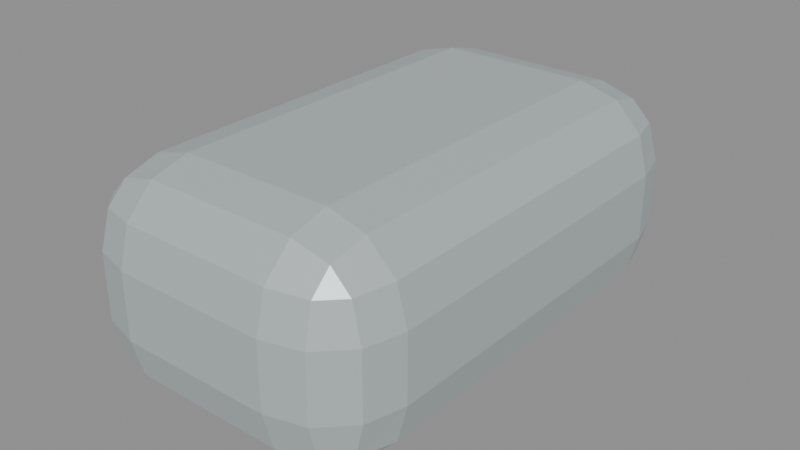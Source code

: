 # Source: helm_throttle_base.blend  (saved by Blender 5.2.45; exported with 4.5.12 LTS)
import bpy
from mathutils import Matrix  # noqa: F401  (used for matrix-valued properties, if any)

bpy.ops.wm.read_factory_settings(use_empty=True)
scene = bpy.context.scene
scene.name = 'helm_throttle_base'

# ---- materials (node trees are filled in below, after node groups)
mat_warm_white_painted_steel = bpy.data.materials.new('Warm white painted steel')
mat_warm_white_painted_steel.diffuse_color = (0.54, 0.61, 0.61, 1.0)

# ---- material node trees
mat_warm_white_painted_steel.use_nodes = True; mat_warm_white_painted_steel.node_tree.nodes.clear()
_N = mat_warm_white_painted_steel.node_tree.nodes; _L = mat_warm_white_painted_steel.node_tree.links
n0 = _N.new('ShaderNodeBsdfPrincipled'); n0.name = 'Principled BSDF'; n0.location = (-200, 100)
n0.inputs[0].default_value = (0.54, 0.61, 0.61, 1.0)
n0.inputs[1].default_value = 0.3
n0.inputs[2].default_value = 0.45
n0.inputs[10].default_value = 0.005
n1 = _N.new('ShaderNodeOutputMaterial'); n1.name = 'Material Output'; n1.location = (200, 100)
_L.new(n0.outputs[0], n1.inputs[0])
n1.is_active_output = True

# ---- meshes
me_cube_157 = bpy.data.meshes.new('Cube.157')
me_cube_157.from_pydata([(-0.035, -0.08, -0.05), (-0.035, -0.115, -0.015), (-0.07, -0.08, -0.015), (-0.035, -0.09748, -0.04532), (-0.05248, -0.08, -0.04532), (-0.05174, -0.09674, -0.04078), (-0.05248, -0.1103, -0.015), (-0.035, -0.1103, -0.03248), (-0.05174, -0.1058, -0.03174), (-0.06532, -0.08, -0.03248), (-0.06532, -0.09748, -0.015), (-0.06078, -0.09674, -0.03174), (-0.035, -0.115, 0.015), (-0.035, -0.08, 0.05), (-0.07, -0.08, 0.015), (-0.035, -0.1103, 0.03248), (-0.05248, -0.1103, 0.015), (-0.05174, -0.1058, 0.03174), (-0.05248, -0.08, 0.04532), (-0.035, -0.09748, 0.04532), (-0.05174, -0.09674, 0.04078), (-0.06532, -0.09748, 0.015), (-0.06532, -0.08, 0.03248), (-0.06078, -0.09674, 0.03174), (-0.035, 0.08, -0.05), (-0.07, 0.08, -0.015), (-0.035, 0.115, -0.015), (-0.05248, 0.08, -0.04532), (-0.035, 0.09748, -0.04532), (-0.05174, 0.09674, -0.04078), (-0.06532, 0.09748, -0.015), (-0.06532, 0.08, -0.03248), (-0.06078, 0.09674, -0.03174), (-0.035, 0.1103, -0.03248), (-0.05248, 0.1103, -0.015), (-0.05174, 0.1058, -0.03174), (-0.035, 0.08, 0.05), (-0.035, 0.115, 0.015), (-0.07, 0.08, 0.015), (-0.035, 0.09748, 0.04532), (-0.05248, 0.08, 0.04532), (-0.05174, 0.09674, 0.04078), (-0.05248, 0.1103, 0.015), (-0.035, 0.1103, 0.03248), (-0.05174, 0.1058, 0.03174), (-0.06532, 0.08, 0.03248), (-0.06532, 0.09748, 0.015), (-0.06078, 0.09674, 0.03174), (0.035, -0.08, -0.05), (0.07, -0.08, -0.015), (0.035, -0.115, -0.015), (0.05248, -0.08, -0.04532), (0.035, -0.09748, -0.04532), (0.05174, -0.09674, -0.04078), (0.06532, -0.09748, -0.015), (0.06532, -0.08, -0.03248), (0.06078, -0.09674, -0.03174), (0.035, -0.1103, -0.03248), (0.05248, -0.1103, -0.015), (0.05174, -0.1058, -0.03174), (0.035, -0.08, 0.05), (0.035, -0.115, 0.015), (0.07, -0.08, 0.015), (0.035, -0.09748, 0.04532), (0.05248, -0.08, 0.04532), (0.05174, -0.09674, 0.04078), (0.05248, -0.1103, 0.015), (0.035, -0.1103, 0.03248), (0.05174, -0.1058, 0.03174), (0.06532, -0.08, 0.03248), (0.06532, -0.09748, 0.015), (0.06078, -0.09674, 0.03174), (0.035, 0.08, -0.05), (0.035, 0.115, -0.015), (0.07, 0.08, -0.015), (0.035, 0.09748, -0.04532), (0.05248, 0.08, -0.04532), (0.05174, 0.09674, -0.04078), (0.05248, 0.1103, -0.015), (0.035, 0.1103, -0.03248), (0.05174, 0.1058, -0.03174), (0.06532, 0.08, -0.03248), (0.06532, 0.09748, -0.015), (0.06078, 0.09674, -0.03174), (0.035, 0.08, 0.05), (0.07, 0.08, 0.015), (0.035, 0.115, 0.015), (0.05248, 0.08, 0.04532), (0.035, 0.09748, 0.04532), (0.05174, 0.09674, 0.04078), (0.06532, 0.09748, 0.015), (0.06532, 0.08, 0.03248), (0.06078, 0.09674, 0.03174), (0.035, 0.1103, 0.03248), (0.05248, 0.1103, 0.015), (0.05174, 0.1058, 0.03174)], [], [(0, 3, 5, 4), (3, 7, 8, 5), (1, 6, 8, 7), (6, 10, 11, 8), (2, 9, 11, 10), (9, 4, 5, 11), (5, 8, 11), (12, 15, 17, 16), (15, 19, 20, 17), (13, 18, 20, 19), (18, 22, 23, 20), (14, 21, 23, 22), (21, 16, 17, 23), (17, 20, 23), (24, 27, 29, 28), (27, 31, 32, 29), (25, 30, 32, 31), (30, 34, 35, 32), (26, 33, 35, 34), (33, 28, 29, 35), (29, 32, 35), (36, 39, 41, 40), (39, 43, 44, 41), (37, 42, 44, 43), (42, 46, 47, 44), (38, 45, 47, 46), (45, 40, 41, 47), (41, 44, 47), (48, 51, 53, 52), (51, 55, 56, 53), (49, 54, 56, 55), (54, 58, 59, 56), (50, 57, 59, 58), (57, 52, 53, 59), (53, 56, 59), (60, 63, 65, 64), (63, 67, 68, 65), (61, 66, 68, 67), (66, 70, 71, 68), (62, 69, 71, 70), (69, 64, 65, 71), (65, 68, 71), (72, 75, 77, 76), (75, 79, 80, 77), (73, 78, 80, 79), (78, 82, 83, 80), (74, 81, 83, 82), (81, 76, 77, 83), (77, 80, 83), (84, 87, 89, 88), (87, 91, 92, 89), (85, 90, 92, 91), (90, 94, 95, 92), (86, 93, 95, 94), (93, 88, 89, 95), (89, 92, 95), (24, 0, 4, 27), (27, 4, 9, 31), (31, 9, 2, 25), (1, 12, 16, 6), (6, 16, 21, 10), (10, 21, 14, 2), (13, 36, 40, 18), (18, 40, 45, 22), (22, 45, 38, 14), (37, 26, 34, 42), (42, 34, 30, 46), (46, 30, 25, 38), (72, 24, 28, 75), (75, 28, 33, 79), (79, 33, 26, 73), (36, 84, 88, 39), (39, 88, 93, 43), (43, 93, 86, 37), (85, 74, 82, 90), (90, 82, 78, 94), (94, 78, 73, 86), (48, 72, 76, 51), (51, 76, 81, 55), (55, 81, 74, 49), (84, 60, 64, 87), (87, 64, 69, 91), (91, 69, 62, 85), (61, 50, 58, 66), (66, 58, 54, 70), (70, 54, 49, 62), (0, 48, 52, 3), (3, 52, 57, 7), (7, 57, 50, 1), (60, 13, 19, 63), (63, 19, 15, 67), (67, 15, 12, 61), (24, 72, 48, 0), (2, 14, 38, 25), (50, 61, 12, 1), (84, 36, 13, 60), (26, 37, 86, 73), (74, 85, 62, 49)])
_uv = me_cube_157.uv_layers.new(name='UVMap')
_uv.uv.foreach_set('vector', [0.1875, 0.712, 0.1875, 0.731, 0.1576, 0.7301, 0.1563, 0.712, 0.1875, 0.731, 0.1875, 0.75, 0.1576, 0.75, 0.1576, 0.7301, 0.4625, 0.9375, 0.4625, 1.0, 0.375, 0.9674, 0.375, 0.9375, 0.4625, 0.0, 0.4625, 0.01905, 0.375, 0.01985, 0.375, 0.0, 0.4625, 0.03804, 0.375, 0.03804, 0.375, 0.01985, 0.4625, 0.01905, 0.125, 0.712, 0.1563, 0.712, 0.1576, 0.7301, 0.125, 0.7301, 0.1576, 0.7301, 0.1576, 0.75, 0.125, 0.7301, 0.5375, 0.9375, 0.5812, 0.9375, 0.5793, 1.0, 0.5375, 1.0, 0.5812, 0.9375, 0.625, 0.9375, 0.625, 1.0, 0.5793, 1.0, 0.8125, 0.712, 0.875, 0.712, 0.875, 0.7301, 0.8125, 0.75, 0.625, 0.03804, 0.5812, 0.03804, 0.5793, 0.01985, 0.625, 0.01985, 0.5375, 0.03804, 0.5375, 0.01905, 0.5793, 0.01985, 0.5812, 0.03804, 0.5375, 0.01905, 0.5375, 0.0, 0.5793, 0.0, 0.5793, 0.01985, 0.5793, 0.0, 0.625, 0.01985, 0.5793, 0.01985, 0.1875, 0.538, 0.1563, 0.538, 0.1576, 0.5199, 0.1875, 0.519, 0.1563, 0.538, 0.125, 0.538, 0.125, 0.5199, 0.1576, 0.5199, 0.4625, 0.212, 0.4625, 0.231, 0.375, 0.2301, 0.375, 0.212, 0.4625, 0.231, 0.4625, 0.2813, 0.375, 0.2826, 0.375, 0.2301, 0.4625, 0.3125, 0.375, 0.3125, 0.375, 0.2826, 0.4625, 0.2813, 0.1875, 0.5, 0.1875, 0.519, 0.1576, 0.5199, 0.1576, 0.5, 0.1576, 0.5199, 0.125, 0.5199, 0.1576, 0.5, 0.8125, 0.538, 0.8125, 0.5, 0.875, 0.5199, 0.875, 0.538, 0.625, 0.3125, 0.5812, 0.3125, 0.5793, 0.272, 0.625, 0.2368, 0.5375, 0.3125, 0.5375, 0.2813, 0.5793, 0.272, 0.5812, 0.3125, 0.5375, 0.2813, 0.5375, 0.231, 0.5793, 0.2301, 0.5793, 0.272, 0.5375, 0.212, 0.5812, 0.212, 0.5793, 0.2301, 0.5375, 0.231, 0.5812, 0.212, 0.625, 0.212, 0.625, 0.2368, 0.5793, 0.2301, 0.625, 0.2368, 0.5793, 0.272, 0.5793, 0.2301, 0.3125, 0.712, 0.3437, 0.712, 0.3424, 0.7301, 0.3125, 0.731, 0.3437, 0.712, 0.4188, 0.712, 0.4051, 0.7301, 0.3424, 0.7301, 0.4625, 0.712, 0.4625, 0.731, 0.4051, 0.7301, 0.4188, 0.712, 0.4625, 0.731, 0.4625, 0.7813, 0.3587, 0.7663, 0.4051, 0.7301, 0.4625, 0.8125, 0.3438, 0.7812, 0.3587, 0.7663, 0.4625, 0.7813, 0.3438, 0.7812, 0.3125, 0.731, 0.3424, 0.7301, 0.3587, 0.7663, 0.3424, 0.7301, 0.4051, 0.7301, 0.3587, 0.7663, 0.6875, 0.712, 0.6562, 0.7812, 0.6413, 0.7663, 0.6563, 0.712, 0.6562, 0.7812, 0.5812, 0.8125, 0.5793, 0.7826, 0.6413, 0.7663, 0.5375, 0.8125, 0.5375, 0.7813, 0.5793, 0.7826, 0.5812, 0.8125, 0.5375, 0.7813, 0.5375, 0.731, 0.5793, 0.7392, 0.5793, 0.7826, 0.5375, 0.712, 0.5812, 0.712, 0.5793, 0.7392, 0.5375, 0.731, 0.5812, 0.712, 0.6563, 0.712, 0.6413, 0.7663, 0.5793, 0.7392, 0.6413, 0.7663, 0.5793, 0.7826, 0.5793, 0.7392, 0.3125, 0.538, 0.3125, 0.519, 0.3424, 0.5199, 0.3437, 0.538, 0.3125, 0.519, 0.3438, 0.4688, 0.3587, 0.4837, 0.3424, 0.5199, 0.4625, 0.4375, 0.4625, 0.4687, 0.3587, 0.4837, 0.3438, 0.4688, 0.4625, 0.4687, 0.4625, 0.519, 0.4051, 0.5199, 0.3587, 0.4837, 0.4625, 0.538, 0.4188, 0.538, 0.4051, 0.5199, 0.4625, 0.519, 0.4188, 0.538, 0.3437, 0.538, 0.3424, 0.5199, 0.4051, 0.5199, 0.3424, 0.5199, 0.3587, 0.4837, 0.4051, 0.5199, 0.6875, 0.538, 0.6563, 0.538, 0.6413, 0.4837, 0.6562, 0.4688, 0.6563, 0.538, 0.5812, 0.538, 0.5793, 0.5108, 0.6413, 0.4837, 0.5375, 0.538, 0.5375, 0.519, 0.5793, 0.5108, 0.5812, 0.538, 0.5375, 0.519, 0.5375, 0.4687, 0.5793, 0.4674, 0.5793, 0.5108, 0.5375, 0.4375, 0.5812, 0.4375, 0.5793, 0.4674, 0.5375, 0.4687, 0.5812, 0.4375, 0.6562, 0.4688, 0.6413, 0.4837, 0.5793, 0.4674, 0.6413, 0.4837, 0.5793, 0.5108, 0.5793, 0.4674, 0.1875, 0.538, 0.1875, 0.712, 0.1563, 0.712, 0.1563, 0.538, 0.1563, 0.538, 0.1563, 0.712, 0.125, 0.712, 0.125, 0.538, 0.375, 0.212, 0.375, 0.03804, 0.4625, 0.03804, 0.4625, 0.212, 0.4625, 0.9375, 0.5375, 0.9375, 0.5375, 1.0, 0.4625, 1.0, 0.4625, 0.0, 0.5375, 0.0, 0.5375, 0.01905, 0.4625, 0.01905, 0.4625, 0.01905, 0.5375, 0.01905, 0.5375, 0.03804, 0.4625, 0.03804, 0.8125, 0.712, 0.8125, 0.538, 0.875, 0.538, 0.875, 0.712, 0.625, 0.03804, 0.625, 0.212, 0.5812, 0.212, 0.5812, 0.03804, 0.5812, 0.03804, 0.5812, 0.212, 0.5375, 0.212, 0.5375, 0.03804, 0.5375, 0.3125, 0.4625, 0.3125, 0.4625, 0.2813, 0.5375, 0.2813, 0.5375, 0.2813, 0.4625, 0.2813, 0.4625, 0.231, 0.5375, 0.231, 0.5375, 0.231, 0.4625, 0.231, 0.4625, 0.212, 0.5375, 0.212, 0.3125, 0.538, 0.1875, 0.538, 0.1875, 0.519, 0.3125, 0.519, 0.3125, 0.519, 0.1875, 0.519, 0.1875, 0.5, 0.3438, 0.4688, 0.3438, 0.4688, 0.375, 0.3125, 0.4625, 0.3125, 0.4625, 0.4375, 0.8125, 0.538, 0.6875, 0.538, 0.6562, 0.4688, 0.8125, 0.5, 0.625, 0.3125, 0.6562, 0.4688, 0.5812, 0.4375, 0.5812, 0.3125, 0.5812, 0.3125, 0.5812, 0.4375, 0.5375, 0.4375, 0.5375, 0.3125, 0.5375, 0.538, 0.4625, 0.538, 0.4625, 0.519, 0.5375, 0.519, 0.5375, 0.519, 0.4625, 0.519, 0.4625, 0.4687, 0.5375, 0.4687, 0.5375, 0.4687, 0.4625, 0.4687, 0.4625, 0.4375, 0.5375, 0.4375, 0.3125, 0.712, 0.3125, 0.538, 0.3437, 0.538, 0.3437, 0.712, 0.3437, 0.712, 0.3437, 0.538, 0.4188, 0.538, 0.4188, 0.712, 0.4188, 0.712, 0.4188, 0.538, 0.4625, 0.538, 0.4625, 0.712, 0.6875, 0.538, 0.6875, 0.712, 0.6563, 0.712, 0.6563, 0.538, 0.6563, 0.538, 0.6563, 0.712, 0.5812, 0.712, 0.5812, 0.538, 0.5812, 0.538, 0.5812, 0.712, 0.5375, 0.712, 0.5375, 0.538, 0.5375, 0.8125, 0.4625, 0.8125, 0.4625, 0.7813, 0.5375, 0.7813, 0.5375, 0.7813, 0.4625, 0.7813, 0.4625, 0.731, 0.5375, 0.731, 0.5375, 0.731, 0.4625, 0.731, 0.4625, 0.712, 0.5375, 0.712, 0.1875, 0.712, 0.3125, 0.712, 0.3125, 0.731, 0.1875, 0.731, 0.1875, 0.731, 0.3125, 0.731, 0.3438, 0.7812, 0.1875, 0.75, 0.375, 0.9375, 0.3438, 0.7812, 0.4625, 0.8125, 0.4625, 0.9375, 0.6875, 0.712, 0.8125, 0.712, 0.8125, 0.75, 0.6562, 0.7812, 0.6562, 0.7812, 0.625, 0.9375, 0.5812, 0.9375, 0.5812, 0.8125, 0.5812, 0.8125, 0.5812, 0.9375, 0.5375, 0.9375, 0.5375, 0.8125, 0.1875, 0.538, 0.3125, 0.538, 0.3125, 0.712, 0.1875, 0.712, 0.4625, 0.03804, 0.5375, 0.03804, 0.5375, 0.212, 0.4625, 0.212, 0.4625, 0.8125, 0.5375, 0.8125, 0.5375, 0.9375, 0.4625, 0.9375, 0.6875, 0.538, 0.8125, 0.538, 0.8125, 0.712, 0.6875, 0.712, 0.4625, 0.3125, 0.5375, 0.3125, 0.5375, 0.4375, 0.4625, 0.4375, 0.4625, 0.538, 0.5375, 0.538, 0.5375, 0.712, 0.4625, 0.712])
me_cube_157.materials.append(mat_warm_white_painted_steel)
me_cube_157.update()

# ---- objects
ob_throttle_housing = bpy.data.objects.new('Throttle housing', me_cube_157)

# ---- transforms, parenting, visibility, modifiers, constraints
ob_throttle_housing.location = (0.0, 0.0, 0.05)

# ---- collection membership
scene.collection.objects.link(ob_throttle_housing)

# ---- scene / render settings (as saved in the file)
scene.frame_start = 1; scene.frame_end = 250; scene.frame_set(1)
scene.render.engine = 'BLENDER_EEVEE_NEXT'
scene.render.image_settings.exr_codec = 'NONE'
scene.render.use_bake_clear = False
scene.render.bake_margin = 0
scene.render.bake_bias = 0.0
scene.render.bake_samples = 0
scene.render.simplify_subdivision_render = 0
scene.render.simplify_child_particles_render = 0.0
scene.render.compositor_device = 'GPU'
scene.eevee.use_volume_custom_range = False
scene.eevee.gtao_distance = 0.0
scene.eevee.use_fast_gi = False
scene.eevee.fast_gi_thickness_near = 0.1
scene.eevee.fast_gi_thickness_far = 0.0
scene.eevee.ray_tracing_options.screen_trace_thickness = 0.1
bpy.context.view_layer.update()

# ---- added for rendering (the .blend has no active camera and no usable light): camera, sun + grey world if the file has none
cam_auto = bpy.data.cameras.new('AutoCamera')
cam_auto.lens = 50.0
cam_auto.sensor_width = 36.0
cam_auto.clip_end = 1000.0
ob_auto_camera = bpy.data.objects.new('AutoCamera', cam_auto)
scene.collection.objects.link(ob_auto_camera)
ob_auto_camera.location = (0.265751, -0.318901, 0.2626)
ob_auto_camera.rotation_euler = (1.09748, -7.21219e-08, 0.694738)
scene.camera = ob_auto_camera
light_auto_sun = bpy.data.lights.new('AutoSun', 'SUN')
light_auto_sun.energy = 3.0
light_auto_sun.angle = 0.0523599
ob_auto_sun = bpy.data.objects.new('AutoSun', light_auto_sun)
scene.collection.objects.link(ob_auto_sun)
ob_auto_sun.rotation_euler = (0.872665, 0.174533, 0.523599)
if scene.world is None:
    world_auto = bpy.data.worlds.new('AutoWorld')
    world_auto.color = (0.3, 0.3, 0.3)
    scene.world = world_auto
bpy.context.view_layer.update()
